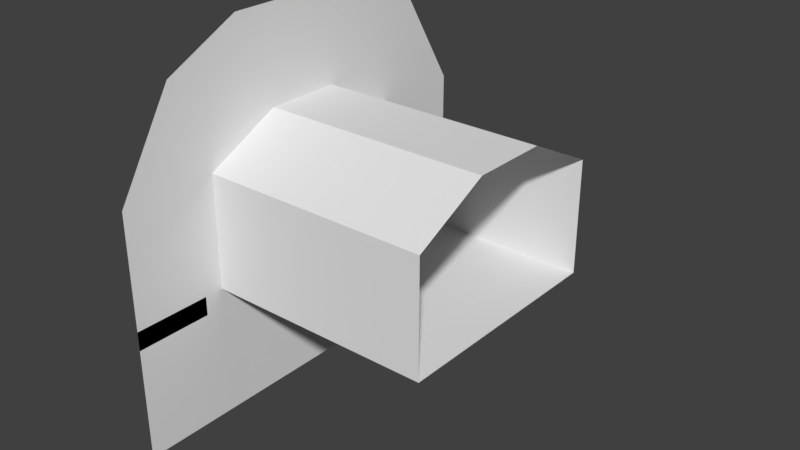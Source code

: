 # Source: ireland_Main_Tunnel_Line_Cap.blend  (saved by Blender 2.78.0; exported with 4.5.12 LTS)
import bpy
from mathutils import Matrix  # noqa: F401  (used for matrix-valued properties, if any)

bpy.ops.wm.read_factory_settings(use_empty=True)
scene = bpy.context.scene
scene.name = 'Scene'

# ---- collections
col_collection_1 = bpy.data.collections.new('Collection 1'); scene.collection.children.link(col_collection_1)

# ---- world
world_world = bpy.data.worlds.new('World'); scene.world = world_world
world_world.color = (0.05088, 0.05088, 0.05088)
world_world.use_sun_shadow = False
world_world.sun_shadow_jitter_overblur = 0.0
world_world.cycles.sampling_method = 'MANUAL'

# ---- meshes
me_cube_001 = bpy.data.meshes.new('Cube.001')
me_cube_001.from_pydata([(-4.158, -5.596, -2.469), (-4.158, -5.596, -1.469), (-4.158, 6.404, -2.469), (-4.158, 6.404, -1.469), (7.842, -5.596, -1.469), (7.842, 6.404, -1.469), (-4.158, 6.404, -8.469), (-4.158, -5.596, -8.469), (-4.158, -6.596, -2.469), (-4.158, -6.596, -1.469), (-4.158, -6.596, -8.469), (-4.158, 7.404, -1.469), (-4.158, 7.404, -2.469), (-4.158, 7.404, -8.469), (-4.158, 6.404, 4.531), (7.842, 6.404, 4.531), (-4.158, -5.596, 4.531), (-4.158, -6.596, 4.531), (7.842, -5.596, 4.531), (7.842, -6.596, 4.531), (-4.158, 7.404, 4.531), (7.842, 7.404, 4.531), (-4.158, 6.404, 5.531), (-4.158, -5.596, 5.531), (-4.158, -6.596, 4.531), (7.842, -6.596, 4.531), (-4.158, 7.404, 4.531), (7.842, 7.404, 4.531), (7.842, -1.596, 6.531), (-4.158, -1.596, 6.531), (-4.158, -1.596, 7.531), (-4.158, 2.404, 6.531), (7.842, 2.404, 6.531), (-4.158, 2.404, 7.531), (7.842, 2.404, 6.531), (-4.158, 2.404, 6.531), (-4.158, 2.404, 7.531), (-4.158, -6.596, -2.469), (-4.158, -6.596, -1.469), (-4.158, -6.596, -8.469), (-4.158, -6.596, 4.531), (-4.158, -10.6, -2.469), (-4.158, -10.6, -1.469), (-4.158, 11.4, -1.469), (-4.158, -10.6, -2.469), (-4.158, -10.6, -1.469), (-4.158, -10.6, -8.469), (-4.158, -10.6, 4.531), (-4.158, 11.4, -2.469), (-4.158, 11.4, -8.469), (-4.158, 11.4, 4.531), (-4.158, 8.404, 9.531), (-4.158, 4.404, 11.53), (-4.158, -7.596, 9.531), (-4.158, -3.596, 11.53), (-4.158, -3.596, 11.53), (-4.158, 2.404, 11.53)], [(27, 21)], [(0, 1, 3, 2), (0, 2, 6, 7), (5, 3, 1, 4), (9, 8, 37, 38), (4, 1, 16, 18), (6, 2, 12, 13), (1, 0, 8, 9), (0, 7, 10, 8), (8, 10, 39, 37), (2, 3, 11, 12), (17, 9, 38, 40), (20, 14, 22, 26), (14, 15, 32, 31), (3, 5, 15, 14), (1, 9, 17, 16), (11, 3, 14, 20), (17, 19, 25, 24), (16, 17, 24, 23), (16, 23, 30, 29), (18, 16, 29, 28), (22, 14, 31, 33), (29, 30, 36, 35), (28, 29, 35, 34), (9, 8, 41, 42), (11, 20, 50, 43), (40, 38, 45, 47), (38, 37, 44, 45), (37, 39, 46, 44), (12, 48, 49, 13), (12, 11, 43, 48), (22, 33, 52, 51), (30, 23, 53, 54), (36, 30, 55, 56), (33, 36, 56, 52), (47, 53, 23, 40), (20, 22, 51, 50)])
_uv = me_cube_001.uv_layers.new(name='UVMap')
_uv.uv.foreach_set('vector', [0.2342, 0.2284, 0.2342, 0.2284, 0.2342, 0.2284, 0.2342, 0.2284, 0.2342, 0.2284, 0.2342, 0.2284, 0.2343, 0.2284, 0.2342, 0.2284, 0.2342, 0.2284, 0.2342, 0.2284, 0.2342, 0.2284, 0.2342, 0.2284, 0.244, 0.7255, 0.244, 0.7255, 0.244, 0.7255, 0.244, 0.7255, 0.2441, 0.7254, 0.244, 0.7255, 0.244, 0.7254, 0.2441, 0.7254, 0.2441, 0.7255, 0.2441, 0.7255, 0.2441, 0.7255, 0.2441, 0.7255, 0.244, 0.7255, 0.244, 0.7255, 0.244, 0.7255, 0.244, 0.7255, 0.244, 0.7255, 0.244, 0.7255, 0.244, 0.7255, 0.244, 0.7255, 0.244, 0.7255, 0.244, 0.7255, 0.244, 0.7255, 0.244, 0.7255, 0.2441, 0.7255, 0.2441, 0.7255, 0.2441, 0.7254, 0.2441, 0.7255, 0.244, 0.7254, 0.244, 0.7255, 0.244, 0.7255, 0.244, 0.7254, 0.2441, 0.7254, 0.2441, 0.7254, 0.2441, 0.7254, 0.2441, 0.7254, 0.7453, 0.7377, 0.7453, 0.7377, 0.7453, 0.7377, 0.7453, 0.7377, 0.2441, 0.7255, 0.2441, 0.7254, 0.2441, 0.7254, 0.2441, 0.7254, 0.244, 0.7255, 0.244, 0.7255, 0.244, 0.7254, 0.244, 0.7254, 0.2441, 0.7254, 0.2441, 0.7255, 0.2441, 0.7254, 0.2441, 0.7254, 0.244, 0.7254, 0.244, 0.7254, 0.244, 0.7254, 0.244, 0.7254, 0.244, 0.7254, 0.244, 0.7254, 0.244, 0.7254, 0.244, 0.7254, 0.2448, 0.7328, 0.2448, 0.7328, 0.2448, 0.7328, 0.2448, 0.7328, 0.7453, 0.7377, 0.7453, 0.7377, 0.7453, 0.7377, 0.7453, 0.7377, 0.2448, 0.7328, 0.2448, 0.7328, 0.2448, 0.7328, 0.2448, 0.7328, 0.2448, 0.7328, 0.2448, 0.7328, 0.2448, 0.7328, 0.2448, 0.7328, 0.7453, 0.7377, 0.7453, 0.7377, 0.7453, 0.7377, 0.7453, 0.7377, 0.244, 0.7255, 0.244, 0.7255, 0.244, 0.7255, 0.244, 0.7255, 0.2441, 0.7254, 0.2441, 0.7254, 0.2441, 0.7254, 0.2441, 0.7254, 0.244, 0.7254, 0.244, 0.7255, 0.244, 0.7254, 0.244, 0.7254, 0.244, 0.7255, 0.244, 0.7255, 0.244, 0.7255, 0.244, 0.7254, 0.244, 0.7255, 0.244, 0.7255, 0.244, 0.7255, 0.244, 0.7255, 0.2441, 0.7255, 0.2441, 0.7254, 0.2441, 0.7255, 0.2441, 0.7255, 0.2441, 0.7255, 0.2441, 0.7254, 0.2441, 0.7254, 0.2441, 0.7254, 0.2448, 0.7328, 0.2448, 0.7328, 0.2448, 0.7328, 0.2448, 0.7328, 0.2448, 0.7328, 0.2448, 0.7328, 0.2448, 0.7328, 0.2448, 0.7328, 0.2448, 0.7328, 0.2448, 0.7328, 0.2448, 0.7328, 0.2448, 0.7328, 0.2448, 0.7328, 0.2448, 0.7328, 0.2448, 0.7328, 0.2448, 0.7328, 0.244, 0.7254, 0.244, 0.7254, 0.244, 0.7254, 0.244, 0.7254, 0.2441, 0.7254, 0.2441, 0.7254, 0.2441, 0.7254, 0.2441, 0.7254])
me_cube_001.use_remesh_preserve_volume = False
me_cube_001.use_remesh_preserve_attributes = False
me_cube_001.use_mirror_vertex_groups = False
me_cube_001.update()

# ---- objects
ob_tunnel = bpy.data.objects.new('Tunnel', me_cube_001)

# ---- transforms, parenting, visibility, modifiers, constraints
ob_tunnel.location = (0.0, 0.0, 0.0)
ob_tunnel.lineart.crease_threshold = 0.0

# ---- collection membership
col_collection_1.objects.link(ob_tunnel)

# ---- scene / render settings (as saved in the file)
scene.frame_start = 1; scene.frame_end = 250; scene.frame_set(1)
scene.render.engine = 'BLENDER_EEVEE_NEXT'
scene.render.resolution_percentage = 50
scene.render.dither_intensity = 0.0
scene.cycles.use_denoising = False
scene.cycles.samples = 128
scene.cycles.sampling_pattern = 'TABULATED_SOBOL'
scene.cycles.light_sampling_threshold = 0.0
scene.cycles.use_adaptive_sampling = False
scene.cycles.use_light_tree = False
scene.cycles.blur_glossy = 0.0
scene.cycles.sample_clamp_indirect = 0.0
scene.view_settings.view_transform = 'Standard'
bpy.context.view_layer.update()

# ---- added for rendering (the .blend has no active camera and no usable light): camera, sun
cam_auto = bpy.data.cameras.new('AutoCamera')
cam_auto.lens = 50.0
cam_auto.sensor_width = 36.0
cam_auto.clip_end = 1000.0
ob_auto_camera = bpy.data.objects.new('AutoCamera', cam_auto)
scene.collection.objects.link(ob_auto_camera)
ob_auto_camera.location = (31.5071, -35.1944, 25.2627)
ob_auto_camera.rotation_euler = (1.09748, -7.21219e-08, 0.694738)
scene.camera = ob_auto_camera
light_auto_sun = bpy.data.lights.new('AutoSun', 'SUN')
light_auto_sun.energy = 3.0
light_auto_sun.angle = 0.0523599
ob_auto_sun = bpy.data.objects.new('AutoSun', light_auto_sun)
scene.collection.objects.link(ob_auto_sun)
ob_auto_sun.rotation_euler = (0.872665, 0.174533, 0.523599)
bpy.context.view_layer.update()
